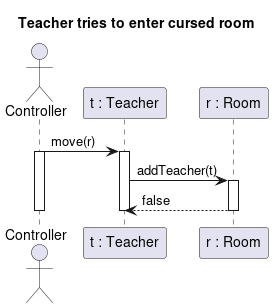

The diagram above was rendered by PlantUML. Its source (embedded in the PNG):
@startuml teacher_enter_curse
title Teacher tries to enter cursed room

actor Controller as c
participant "t : Teacher" as s
participant "r : Room" as r


c -> s : move(r)
Activate c
Activate s
s -> r : addTeacher(t)


Activate r
r --> s : false
Deactivate r
Deactivate s
Deactivate c

@enduml